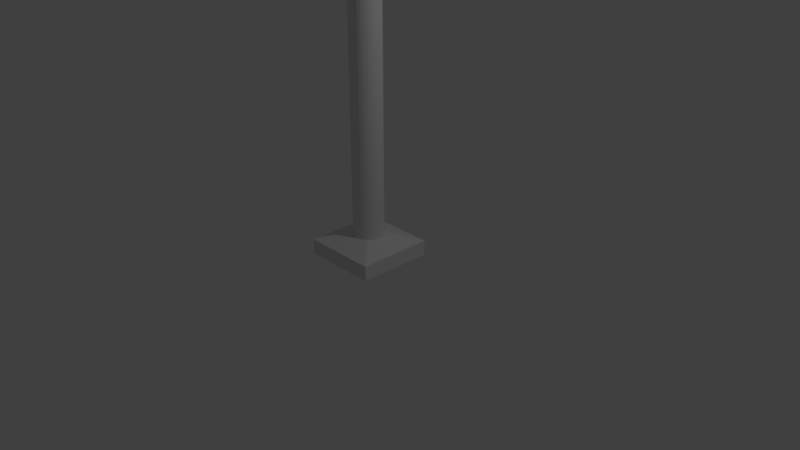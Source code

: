 # Source: pillar_1.blend  (saved by Blender 2.78.0; exported with 4.5.12 LTS)
import bpy
from mathutils import Matrix  # noqa: F401  (used for matrix-valued properties, if any)

bpy.ops.wm.read_factory_settings(use_empty=True)
scene = bpy.context.scene
scene.name = 'Scene'

# ---- collections
col_collection_1 = bpy.data.collections.new('Collection 1'); scene.collection.children.link(col_collection_1)

# ---- materials (node trees are filled in below, after node groups)
mat_material = bpy.data.materials.new('Material')
mat_material.alpha_threshold = 0.0
mat_material.use_transparent_shadow = False
mat_material.roughness = 0.5
mat_material.line_color = (0.0, 0.0, 0.0, 1.0)

# ---- material node trees

# ---- world
world_world = bpy.data.worlds.new('World'); scene.world = world_world
world_world.color = (0.05088, 0.05088, 0.05088)
world_world.use_sun_shadow = False
world_world.sun_shadow_jitter_overblur = 0.0
world_world.cycles.sampling_method = 'MANUAL'

# ---- cameras
cam_camera = bpy.data.cameras.new('Camera')
cam_camera.clip_end = 100.0
cam_camera.lens = 35.0
cam_camera.sensor_width = 32.0
cam_camera.sensor_height = 18.0
cam_camera.ortho_scale = 7.314
cam_camera.dof.focus_distance = 0.0
cam_camera.dof.aperture_fstop = 128.0

# ---- lights
light_lamp = bpy.data.lights.new('Lamp', 'POINT')
light_lamp.transmission_factor = 0.0
light_lamp.cutoff_distance = 30.0
light_lamp.energy = 100.0
light_lamp.shadow_buffer_clip_start = 1.001
light_lamp.shadow_soft_size = 0.1
light_lamp.shadow_maximum_resolution = 0.006
light_lamp.use_absolute_resolution = True

# ---- meshes
me_cube = bpy.data.meshes.new('Cube')
me_cube.from_pydata([(1.0, 1.0, 0.0), (1.0, -1.0, 0.0), (-1.0, -1.0, 0.0), (-1.0, 1.0, 0.0), (0.4, 0.4, 3.0), (0.4, -0.4, 3.0), (-0.4, -0.4, 3.0), (-0.4, 0.4, 3.0), (1.0, 1.0, 2.0), (1.0, -1.0, 2.0), (-1.0, 1.0, 2.0), (-1.0, -1.0, 2.0)], [], [(0, 1, 2, 3), (4, 7, 6, 5), (0, 8, 9, 1), (1, 9, 11, 2), (2, 11, 10, 3), (8, 0, 3, 10), (4, 5, 9, 8), (7, 4, 8, 10), (5, 6, 11, 9), (6, 7, 10, 11)])
me_cube.materials.append(mat_material)
me_cube.use_remesh_preserve_volume = False
me_cube.use_remesh_preserve_attributes = False
me_cube.use_mirror_vertex_groups = False
me_cube.update()
me_cylinder = bpy.data.meshes.new('Cylinder')
me_cylinder.from_pydata([(0.0, 1.0, -1.0), (0.0, 1.0, 1.38), (0.1951, 0.9808, -1.0), (0.1951, 0.9808, 1.38), (0.3827, 0.9239, -1.0), (0.3827, 0.9239, 1.38), (0.5556, 0.8315, -1.0), (0.5556, 0.8315, 1.38), (0.7071, 0.7071, -1.0), (0.7071, 0.7071, 1.38), (0.8315, 0.5556, -1.0), (0.8315, 0.5556, 1.38), (0.9239, 0.3827, -1.0), (0.9239, 0.3827, 1.38), (0.9808, 0.1951, -1.0), (0.9808, 0.1951, 1.38), (1.0, 7.55e-08, -1.0), (1.0, 7.55e-08, 1.38), (0.9808, -0.1951, -1.0), (0.9808, -0.1951, 1.38), (0.9239, -0.3827, -1.0), (0.9239, -0.3827, 1.38), (0.8315, -0.5556, -1.0), (0.8315, -0.5556, 1.38), (0.7071, -0.7071, -1.0), (0.7071, -0.7071, 1.38), (0.5556, -0.8315, -1.0), (0.5556, -0.8315, 1.38), (0.3827, -0.9239, -1.0), (0.3827, -0.9239, 1.38), (0.1951, -0.9808, -1.0), (0.1951, -0.9808, 1.38), (-3.258e-07, -1.0, -1.0), (-3.258e-07, -1.0, 1.38), (-0.1951, -0.9808, -1.0), (-0.1951, -0.9808, 1.38), (-0.3827, -0.9239, -1.0), (-0.3827, -0.9239, 1.38), (-0.5556, -0.8315, -1.0), (-0.5556, -0.8315, 1.38), (-0.7071, -0.7071, -1.0), (-0.7071, -0.7071, 1.38), (-0.8315, -0.5556, -1.0), (-0.8315, -0.5556, 1.38), (-0.9239, -0.3827, -1.0), (-0.9239, -0.3827, 1.38), (-0.9808, -0.1951, -1.0), (-0.9808, -0.1951, 1.38), (-1.0, 9.656e-07, -1.0), (-1.0, 9.656e-07, 1.38), (-0.9808, 0.1951, -1.0), (-0.9808, 0.1951, 1.38), (-0.9239, 0.3827, -1.0), (-0.9239, 0.3827, 1.38), (-0.8315, 0.5556, -1.0), (-0.8315, 0.5556, 1.38), (-0.7071, 0.7071, -1.0), (-0.7071, 0.7071, 1.38), (-0.5556, 0.8315, -1.0), (-0.5556, 0.8315, 1.38), (-0.3827, 0.9239, -1.0), (-0.3827, 0.9239, 1.38), (-0.1951, 0.9808, -1.0), (-0.1951, 0.9808, 1.38)], [], [(0, 1, 3, 2), (2, 3, 5, 4), (4, 5, 7, 6), (6, 7, 9, 8), (8, 9, 11, 10), (10, 11, 13, 12), (12, 13, 15, 14), (14, 15, 17, 16), (16, 17, 19, 18), (18, 19, 21, 20), (20, 21, 23, 22), (22, 23, 25, 24), (24, 25, 27, 26), (26, 27, 29, 28), (28, 29, 31, 30), (30, 31, 33, 32), (32, 33, 35, 34), (34, 35, 37, 36), (36, 37, 39, 38), (38, 39, 41, 40), (40, 41, 43, 42), (42, 43, 45, 44), (44, 45, 47, 46), (46, 47, 49, 48), (48, 49, 51, 50), (50, 51, 53, 52), (52, 53, 55, 54), (54, 55, 57, 56), (56, 57, 59, 58), (58, 59, 61, 60), (3, 1, 63, 61, 59, 57, 55, 53, 51, 49, 47, 45, 43, 41, 39, 37, 35, 33, 31, 29, 27, 25, 23, 21, 19, 17, 15, 13, 11, 9, 7, 5), (60, 61, 63, 62), (62, 63, 1, 0), (0, 2, 4, 6, 8, 10, 12, 14, 16, 18, 20, 22, 24, 26, 28, 30, 32, 34, 36, 38, 40, 42, 44, 46, 48, 50, 52, 54, 56, 58, 60, 62)])
me_cylinder.use_remesh_preserve_volume = False
me_cylinder.use_remesh_preserve_attributes = False
me_cylinder.use_mirror_vertex_groups = False
me_cylinder.update()

# ---- objects
ob_cube_001 = bpy.data.objects.new('Cube.001', me_cube)
ob_cylinder = bpy.data.objects.new('Cylinder', me_cylinder)
ob_cube = bpy.data.objects.new('Cube', me_cube)
ob_lamp = bpy.data.objects.new('Lamp', light_lamp)
ob_camera = bpy.data.objects.new('Camera', cam_camera)

# ---- transforms, parenting, visibility, modifiers, constraints
ob_cube_001.location = (0.0, 0.0, 7.2)
ob_cube_001.rotation_euler = (3.142, -0.0, 0.0)
ob_cube_001.scale = (0.5, 0.5, 0.1)
ob_cube_001.lock_rotations_4d = False
ob_cube_001.empty_display_type = 'ARROWS'
ob_cube_001.lineart.crease_threshold = 0.0
ob_cylinder.location = (0.0, 0.0, 3.034)
ob_cylinder.scale = (0.2, 0.2, 2.885)
ob_cylinder.lineart.crease_threshold = 0.0
ob_cube.location = (0.0, 0.0, 0.0)
ob_cube.scale = (0.5, 0.5, 0.1)
ob_cube.lock_rotations_4d = False
ob_cube.empty_display_type = 'ARROWS'
ob_cube.lineart.crease_threshold = 0.0
ob_lamp.location = (4.076, 1.005, 5.904)
ob_lamp.rotation_euler = (0.6503, 0.05522, 1.866)
ob_lamp.lock_rotations_4d = False
ob_lamp.empty_display_type = 'ARROWS'
ob_lamp.color = (0.0, 0.0, 0.0, 0.0)
ob_lamp.lineart.crease_threshold = 0.0
ob_camera.location = (7.481, -6.508, 5.344)
ob_camera.rotation_euler = (1.109, 0.0, 0.8149)
ob_camera.lock_rotations_4d = False
ob_camera.empty_display_type = 'ARROWS'
ob_camera.color = (0.0, 0.0, 0.0, 0.0)
ob_camera.display_type = 'WIRE'
ob_camera.lineart.crease_threshold = 0.0

# ---- collection membership
col_collection_1.objects.link(ob_cube_001)
col_collection_1.objects.link(ob_cylinder)
col_collection_1.objects.link(ob_cube)
col_collection_1.objects.link(ob_lamp)
col_collection_1.objects.link(ob_camera)

# ---- scene / render settings (as saved in the file)
scene.camera = ob_camera
scene.frame_start = 1; scene.frame_end = 250; scene.frame_set(1)
scene.render.engine = 'BLENDER_EEVEE_NEXT'
scene.render.resolution_percentage = 50
scene.render.dither_intensity = 0.0
scene.cycles.use_denoising = False
scene.cycles.samples = 128
scene.cycles.sampling_pattern = 'TABULATED_SOBOL'
scene.cycles.light_sampling_threshold = 0.0
scene.cycles.use_adaptive_sampling = False
scene.cycles.use_light_tree = False
scene.cycles.blur_glossy = 0.0
scene.cycles.sample_clamp_indirect = 0.0
scene.view_settings.view_transform = 'Standard'
bpy.context.view_layer.update()
